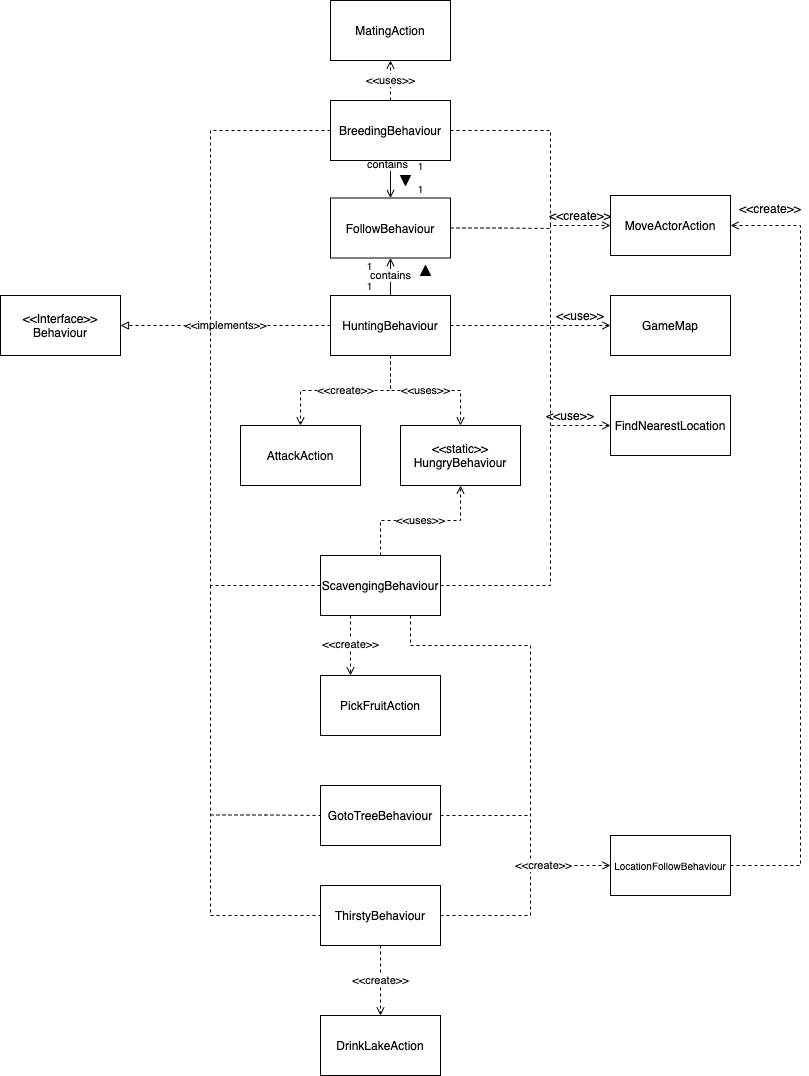

The diagram above was exported from draw.io. Its source (the exported page's mxGraphModel, read from the mxfile embedded in the PNG):
<mxGraphModel dx="335" dy="674" grid="1" gridSize="10" guides="1" tooltips="1" connect="1" arrows="1" fold="1" page="1" pageScale="1" pageWidth="827" pageHeight="1169" math="0" shadow="0">
  <root>
    <mxCell id="0" />
    <mxCell id="1" parent="0" />
    <mxCell id="lGTTNxve3p8v--AtOFyz-9" value="&amp;lt;&amp;lt;uses&amp;gt;&amp;gt;" style="edgeStyle=orthogonalEdgeStyle;rounded=0;orthogonalLoop=1;jettySize=auto;html=1;entryX=0.5;entryY=1;entryDx=0;entryDy=0;dashed=1;endArrow=open;endFill=0;" parent="1" source="lGTTNxve3p8v--AtOFyz-10" target="lGTTNxve3p8v--AtOFyz-26" edge="1">
      <mxGeometry relative="1" as="geometry" />
    </mxCell>
    <mxCell id="XMva7D6qas1npQTiDASZ-26" value="contains&amp;nbsp;&amp;nbsp;&lt;span style=&quot;color: rgba(0 , 0 , 0 , 0) ; font-family: monospace ; font-size: 0px ; background-color: rgb(248 , 249 , 250)&quot;&gt;%3CmxGraphModel%3E%3Croot%3E%3CmxCell%20id%3D%220%22%2F%3E%3CmxCell%20id%3D%221%22%20parent%3D%220%22%2F%3E%3CmxCell%20id%3D%222%22%20value%3D%22%22%20style%3D%22triangle%3BwhiteSpace%3Dwrap%3Bhtml%3D1%3BfillColor%3D%23000000%3B%22%20vertex%3D%221%22%20parent%3D%221%22%3E%3CmxGeometry%20x%3D%22570%22%20y%3D%22665%22%20width%3D%2210%22%20height%3D%2210%22%20as%3D%22geometry%22%2F%3E%3C%2FmxCell%3E%3C%2Froot%3E%3C%2FmxGraphModel%3E&lt;/span&gt;" style="edgeStyle=orthogonalEdgeStyle;rounded=0;orthogonalLoop=1;jettySize=auto;html=1;exitX=0.75;exitY=1;exitDx=0;exitDy=0;startArrow=none;startFill=0;endArrow=open;endFill=0;" parent="1" source="lGTTNxve3p8v--AtOFyz-10" target="XMva7D6qas1npQTiDASZ-23" edge="1">
      <mxGeometry relative="1" as="geometry">
        <Array as="points">
          <mxPoint x="450" y="555" />
        </Array>
      </mxGeometry>
    </mxCell>
    <mxCell id="lGTTNxve3p8v--AtOFyz-10" value="BreedingBehaviour" style="whiteSpace=wrap;html=1;" parent="1" vertex="1">
      <mxGeometry x="390" y="495" width="120" height="60" as="geometry" />
    </mxCell>
    <mxCell id="lGTTNxve3p8v--AtOFyz-12" value="&amp;lt;&amp;lt;create&amp;gt;&amp;gt;" style="edgeStyle=orthogonalEdgeStyle;rounded=0;orthogonalLoop=1;jettySize=auto;html=1;dashed=1;endArrow=open;endFill=0;" parent="1" source="lGTTNxve3p8v--AtOFyz-16" target="lGTTNxve3p8v--AtOFyz-22" edge="1">
      <mxGeometry relative="1" as="geometry" />
    </mxCell>
    <mxCell id="XMva7D6qas1npQTiDASZ-27" value="contains" style="edgeStyle=orthogonalEdgeStyle;rounded=0;orthogonalLoop=1;jettySize=auto;html=1;exitX=0.75;exitY=0;exitDx=0;exitDy=0;entryX=0.5;entryY=1;entryDx=0;entryDy=0;startArrow=none;startFill=0;endArrow=open;endFill=0;" parent="1" source="lGTTNxve3p8v--AtOFyz-16" target="XMva7D6qas1npQTiDASZ-23" edge="1">
      <mxGeometry x="0.4815" relative="1" as="geometry">
        <Array as="points">
          <mxPoint x="450" y="690" />
        </Array>
        <mxPoint as="offset" />
      </mxGeometry>
    </mxCell>
    <mxCell id="MaML4J3mIgGksaPEGSRX-2" value="&amp;lt;&amp;lt;implements&amp;gt;&amp;gt;" style="edgeStyle=orthogonalEdgeStyle;rounded=0;orthogonalLoop=1;jettySize=auto;html=1;exitX=0;exitY=0.5;exitDx=0;exitDy=0;entryX=1;entryY=0.5;entryDx=0;entryDy=0;dashed=1;endArrow=block;endFill=0;" parent="1" source="lGTTNxve3p8v--AtOFyz-16" target="lGTTNxve3p8v--AtOFyz-21" edge="1">
      <mxGeometry relative="1" as="geometry" />
    </mxCell>
    <mxCell id="xhM2eGa4xF4nafe_f911-2" value="&amp;lt;&amp;lt;uses&amp;gt;&amp;gt;" style="edgeStyle=orthogonalEdgeStyle;rounded=0;orthogonalLoop=1;jettySize=auto;html=1;exitX=0.5;exitY=1;exitDx=0;exitDy=0;dashed=1;endArrow=open;endFill=0;" parent="1" source="lGTTNxve3p8v--AtOFyz-16" target="xhM2eGa4xF4nafe_f911-1" edge="1">
      <mxGeometry relative="1" as="geometry" />
    </mxCell>
    <mxCell id="lGTTNxve3p8v--AtOFyz-16" value="HuntingBehaviour" style="whiteSpace=wrap;html=1;" parent="1" vertex="1">
      <mxGeometry x="390" y="690" width="120" height="60" as="geometry" />
    </mxCell>
    <mxCell id="lGTTNxve3p8v--AtOFyz-19" value="&amp;lt;&amp;lt;create&amp;gt;&amp;gt;" style="edgeStyle=orthogonalEdgeStyle;rounded=0;orthogonalLoop=1;jettySize=auto;html=1;entryX=0.25;entryY=0;entryDx=0;entryDy=0;dashed=1;endArrow=open;endFill=0;exitX=0.25;exitY=1;exitDx=0;exitDy=0;" parent="1" source="lGTTNxve3p8v--AtOFyz-20" target="lGTTNxve3p8v--AtOFyz-25" edge="1">
      <mxGeometry relative="1" as="geometry">
        <Array as="points" />
        <mxPoint y="-1" as="offset" />
      </mxGeometry>
    </mxCell>
    <mxCell id="xhM2eGa4xF4nafe_f911-3" value="&amp;lt;&amp;lt;uses&amp;gt;&amp;gt;" style="edgeStyle=orthogonalEdgeStyle;rounded=0;orthogonalLoop=1;jettySize=auto;html=1;exitX=0.5;exitY=0;exitDx=0;exitDy=0;entryX=0.5;entryY=1;entryDx=0;entryDy=0;dashed=1;endArrow=open;endFill=0;" parent="1" source="lGTTNxve3p8v--AtOFyz-20" target="xhM2eGa4xF4nafe_f911-1" edge="1">
      <mxGeometry relative="1" as="geometry" />
    </mxCell>
    <mxCell id="lGTTNxve3p8v--AtOFyz-20" value="ScavengingBehaviour" style="whiteSpace=wrap;html=1;" parent="1" vertex="1">
      <mxGeometry x="380" y="950" width="120" height="60" as="geometry" />
    </mxCell>
    <mxCell id="lGTTNxve3p8v--AtOFyz-21" value="&amp;lt;&amp;lt;Interface&amp;gt;&amp;gt;&lt;br&gt;Behaviour" style="whiteSpace=wrap;html=1;" parent="1" vertex="1">
      <mxGeometry x="60" y="690" width="120" height="60" as="geometry" />
    </mxCell>
    <mxCell id="lGTTNxve3p8v--AtOFyz-22" value="AttackAction" style="whiteSpace=wrap;html=1;" parent="1" vertex="1">
      <mxGeometry x="300" y="820" width="120" height="60" as="geometry" />
    </mxCell>
    <mxCell id="lGTTNxve3p8v--AtOFyz-23" value="MoveActorAction" style="whiteSpace=wrap;html=1;" parent="1" vertex="1">
      <mxGeometry x="670" y="590" width="120" height="60" as="geometry" />
    </mxCell>
    <mxCell id="lGTTNxve3p8v--AtOFyz-24" value="GameMap" style="whiteSpace=wrap;html=1;" parent="1" vertex="1">
      <mxGeometry x="670" y="690" width="120" height="60" as="geometry" />
    </mxCell>
    <mxCell id="lGTTNxve3p8v--AtOFyz-25" value="PickFruitAction" style="whiteSpace=wrap;html=1;" parent="1" vertex="1">
      <mxGeometry x="380" y="1070" width="120" height="60" as="geometry" />
    </mxCell>
    <mxCell id="lGTTNxve3p8v--AtOFyz-26" value="MatingAction" style="whiteSpace=wrap;html=1;" parent="1" vertex="1">
      <mxGeometry x="390" y="395" width="120" height="60" as="geometry" />
    </mxCell>
    <mxCell id="XMva7D6qas1npQTiDASZ-16" value="FindNearestLocation" style="whiteSpace=wrap;html=1;" parent="1" vertex="1">
      <mxGeometry x="670" y="790" width="120" height="60" as="geometry" />
    </mxCell>
    <mxCell id="XMva7D6qas1npQTiDASZ-21" value="" style="group" parent="1" vertex="1" connectable="0">
      <mxGeometry x="610" y="525" width="50" height="295" as="geometry" />
    </mxCell>
    <mxCell id="XMva7D6qas1npQTiDASZ-8" style="edgeStyle=orthogonalEdgeStyle;rounded=0;orthogonalLoop=1;jettySize=auto;html=1;exitX=1;exitY=0.5;exitDx=0;exitDy=0;entryX=0;entryY=0.5;entryDx=0;entryDy=0;dashed=1;startArrow=none;startFill=0;endArrow=open;endFill=0;" parent="XMva7D6qas1npQTiDASZ-21" source="lGTTNxve3p8v--AtOFyz-10" target="lGTTNxve3p8v--AtOFyz-23" edge="1">
      <mxGeometry relative="1" as="geometry">
        <Array as="points">
          <mxPoint />
          <mxPoint y="95" />
        </Array>
      </mxGeometry>
    </mxCell>
    <mxCell id="XMva7D6qas1npQTiDASZ-11" style="edgeStyle=orthogonalEdgeStyle;rounded=0;orthogonalLoop=1;jettySize=auto;html=1;exitX=1;exitY=0.5;exitDx=0;exitDy=0;dashed=1;startArrow=none;startFill=0;endArrow=none;endFill=0;" parent="XMva7D6qas1npQTiDASZ-21" source="lGTTNxve3p8v--AtOFyz-16" edge="1">
      <mxGeometry relative="1" as="geometry">
        <mxPoint y="195" as="targetPoint" />
      </mxGeometry>
    </mxCell>
    <mxCell id="XMva7D6qas1npQTiDASZ-10" style="edgeStyle=orthogonalEdgeStyle;rounded=0;orthogonalLoop=1;jettySize=auto;html=1;exitX=1;exitY=0.5;exitDx=0;exitDy=0;dashed=1;startArrow=none;startFill=0;endArrow=none;endFill=0;" parent="XMva7D6qas1npQTiDASZ-21" source="lGTTNxve3p8v--AtOFyz-20" edge="1">
      <mxGeometry relative="1" as="geometry">
        <mxPoint y="95" as="targetPoint" />
      </mxGeometry>
    </mxCell>
    <mxCell id="XMva7D6qas1npQTiDASZ-12" style="edgeStyle=orthogonalEdgeStyle;rounded=0;orthogonalLoop=1;jettySize=auto;html=1;exitX=0;exitY=0.5;exitDx=0;exitDy=0;dashed=1;startArrow=open;startFill=0;endArrow=none;endFill=0;" parent="XMva7D6qas1npQTiDASZ-21" source="lGTTNxve3p8v--AtOFyz-24" edge="1">
      <mxGeometry relative="1" as="geometry">
        <mxPoint y="195" as="targetPoint" />
      </mxGeometry>
    </mxCell>
    <mxCell id="XMva7D6qas1npQTiDASZ-17" style="edgeStyle=orthogonalEdgeStyle;rounded=0;orthogonalLoop=1;jettySize=auto;html=1;dashed=1;startArrow=open;startFill=0;endArrow=none;endFill=0;" parent="XMva7D6qas1npQTiDASZ-21" source="XMva7D6qas1npQTiDASZ-16" edge="1">
      <mxGeometry relative="1" as="geometry">
        <mxPoint y="295" as="targetPoint" />
        <Array as="points">
          <mxPoint y="295" />
        </Array>
      </mxGeometry>
    </mxCell>
    <mxCell id="MaML4J3mIgGksaPEGSRX-5" value="&amp;lt;&amp;lt;use&amp;gt;&amp;gt;" style="text;html=1;strokeColor=none;fillColor=none;align=center;verticalAlign=middle;whiteSpace=wrap;rounded=0;" parent="XMva7D6qas1npQTiDASZ-21" vertex="1">
      <mxGeometry y="275" width="40" height="20" as="geometry" />
    </mxCell>
    <mxCell id="MaML4J3mIgGksaPEGSRX-6" value="&amp;lt;&amp;lt;create&amp;gt;&amp;gt;" style="text;html=1;strokeColor=none;fillColor=none;align=center;verticalAlign=middle;whiteSpace=wrap;rounded=0;" parent="XMva7D6qas1npQTiDASZ-21" vertex="1">
      <mxGeometry x="10" y="75" width="40" height="20" as="geometry" />
    </mxCell>
    <mxCell id="XMva7D6qas1npQTiDASZ-22" value="" style="group" parent="1" vertex="1" connectable="0">
      <mxGeometry x="270" y="525" width="80" height="195" as="geometry" />
    </mxCell>
    <mxCell id="XMva7D6qas1npQTiDASZ-7" style="edgeStyle=orthogonalEdgeStyle;rounded=0;orthogonalLoop=1;jettySize=auto;html=1;exitX=0;exitY=0.5;exitDx=0;exitDy=0;dashed=1;startArrow=none;startFill=0;endArrow=none;endFill=0;" parent="XMva7D6qas1npQTiDASZ-22" source="lGTTNxve3p8v--AtOFyz-10" edge="1">
      <mxGeometry relative="1" as="geometry">
        <mxPoint y="195" as="targetPoint" />
      </mxGeometry>
    </mxCell>
    <mxCell id="XMva7D6qas1npQTiDASZ-5" style="edgeStyle=orthogonalEdgeStyle;rounded=0;orthogonalLoop=1;jettySize=auto;html=1;exitX=0;exitY=0.5;exitDx=0;exitDy=0;startArrow=none;startFill=0;endArrow=none;endFill=0;dashed=1;" parent="XMva7D6qas1npQTiDASZ-22" source="lGTTNxve3p8v--AtOFyz-20" edge="1">
      <mxGeometry relative="1" as="geometry">
        <mxPoint y="195" as="targetPoint" />
      </mxGeometry>
    </mxCell>
    <mxCell id="MaML4J3mIgGksaPEGSRX-4" style="edgeStyle=orthogonalEdgeStyle;rounded=0;orthogonalLoop=1;jettySize=auto;html=1;exitX=1;exitY=0.5;exitDx=0;exitDy=0;dashed=1;startArrow=none;startFill=0;endArrow=none;endFill=0;" parent="1" source="XMva7D6qas1npQTiDASZ-23" edge="1">
      <mxGeometry relative="1" as="geometry">
        <mxPoint x="610" y="623" as="targetPoint" />
      </mxGeometry>
    </mxCell>
    <mxCell id="XMva7D6qas1npQTiDASZ-23" value="FollowBehaviour" style="whiteSpace=wrap;html=1;" parent="1" vertex="1">
      <mxGeometry x="390" y="592.5" width="120" height="60" as="geometry" />
    </mxCell>
    <mxCell id="MaML4J3mIgGksaPEGSRX-3" value="&amp;lt;&amp;lt;use&amp;gt;&amp;gt;" style="text;html=1;strokeColor=none;fillColor=none;align=center;verticalAlign=middle;whiteSpace=wrap;rounded=0;" parent="1" vertex="1">
      <mxGeometry x="620" y="700" width="40" height="20" as="geometry" />
    </mxCell>
    <mxCell id="MaML4J3mIgGksaPEGSRX-7" value="&lt;font style=&quot;font-size: 10px&quot;&gt;1&lt;/font&gt;" style="text;html=1;align=center;verticalAlign=middle;resizable=0;points=[];autosize=1;strokeColor=none;" parent="1" vertex="1">
      <mxGeometry x="419" y="670" width="20" height="20" as="geometry" />
    </mxCell>
    <mxCell id="MaML4J3mIgGksaPEGSRX-8" value="&lt;font style=&quot;font-size: 10px&quot;&gt;1&lt;/font&gt;" style="text;html=1;align=center;verticalAlign=middle;resizable=0;points=[];autosize=1;strokeColor=none;" parent="1" vertex="1">
      <mxGeometry x="419" y="650" width="20" height="20" as="geometry" />
    </mxCell>
    <mxCell id="MaML4J3mIgGksaPEGSRX-13" value="&lt;font style=&quot;font-size: 10px&quot;&gt;1&lt;/font&gt;" style="text;html=1;align=center;verticalAlign=middle;resizable=0;points=[];autosize=1;strokeColor=none;" parent="1" vertex="1">
      <mxGeometry x="470" y="550" width="20" height="20" as="geometry" />
    </mxCell>
    <mxCell id="MaML4J3mIgGksaPEGSRX-14" value="&lt;font style=&quot;font-size: 10px&quot;&gt;1&lt;/font&gt;" style="text;html=1;align=center;verticalAlign=middle;resizable=0;points=[];autosize=1;strokeColor=none;" parent="1" vertex="1">
      <mxGeometry x="470" y="572.5" width="20" height="20" as="geometry" />
    </mxCell>
    <mxCell id="MaML4J3mIgGksaPEGSRX-17" value="" style="triangle;whiteSpace=wrap;html=1;fillColor=#000000;direction=south;" parent="1" vertex="1">
      <mxGeometry x="460" y="570" width="10" height="10" as="geometry" />
    </mxCell>
    <mxCell id="MaML4J3mIgGksaPEGSRX-18" value="" style="triangle;whiteSpace=wrap;html=1;fillColor=#000000;direction=north;" parent="1" vertex="1">
      <mxGeometry x="480" y="660" width="10" height="10" as="geometry" />
    </mxCell>
    <mxCell id="xhM2eGa4xF4nafe_f911-1" value="&amp;lt;&amp;lt;static&amp;gt;&amp;gt;&lt;br&gt;HungryBehaviour" style="whiteSpace=wrap;html=1;" parent="1" vertex="1">
      <mxGeometry x="460" y="820" width="120" height="60" as="geometry" />
    </mxCell>
    <mxCell id="DXgYicYLpoOA_klsTRx1-13" style="edgeStyle=orthogonalEdgeStyle;rounded=0;orthogonalLoop=1;jettySize=auto;html=1;dashed=1;endArrow=none;endFill=0;" edge="1" parent="1" source="DXgYicYLpoOA_klsTRx1-1">
      <mxGeometry relative="1" as="geometry">
        <mxPoint x="590" y="1260" as="targetPoint" />
        <Array as="points">
          <mxPoint x="590" y="1310" />
          <mxPoint x="590" y="1260" />
        </Array>
      </mxGeometry>
    </mxCell>
    <mxCell id="DXgYicYLpoOA_klsTRx1-1" value="ThirstyBehaviour" style="whiteSpace=wrap;html=1;" vertex="1" parent="1">
      <mxGeometry x="380" y="1280" width="120" height="60" as="geometry" />
    </mxCell>
    <mxCell id="DXgYicYLpoOA_klsTRx1-14" style="edgeStyle=orthogonalEdgeStyle;rounded=0;orthogonalLoop=1;jettySize=auto;html=1;entryX=1;entryY=0.5;entryDx=0;entryDy=0;dashed=1;endArrow=open;endFill=0;" edge="1" parent="1" source="DXgYicYLpoOA_klsTRx1-2" target="lGTTNxve3p8v--AtOFyz-23">
      <mxGeometry relative="1" as="geometry">
        <Array as="points">
          <mxPoint x="860" y="1260" />
          <mxPoint x="860" y="620" />
        </Array>
      </mxGeometry>
    </mxCell>
    <mxCell id="DXgYicYLpoOA_klsTRx1-2" value="&lt;font style=&quot;font-size: 10px&quot;&gt;LocationFollowBehaviour&lt;/font&gt;" style="whiteSpace=wrap;html=1;" vertex="1" parent="1">
      <mxGeometry x="670" y="1230" width="120" height="60" as="geometry" />
    </mxCell>
    <mxCell id="DXgYicYLpoOA_klsTRx1-12" style="edgeStyle=orthogonalEdgeStyle;rounded=0;orthogonalLoop=1;jettySize=auto;html=1;endArrow=none;endFill=0;dashed=1;" edge="1" parent="1" source="DXgYicYLpoOA_klsTRx1-3">
      <mxGeometry relative="1" as="geometry">
        <mxPoint x="590" y="1210" as="targetPoint" />
      </mxGeometry>
    </mxCell>
    <mxCell id="DXgYicYLpoOA_klsTRx1-3" value="&lt;font style=&quot;font-size: 12px&quot;&gt;GotoTreeBehaviour&lt;/font&gt;" style="whiteSpace=wrap;html=1;" vertex="1" parent="1">
      <mxGeometry x="380" y="1180" width="120" height="60" as="geometry" />
    </mxCell>
    <mxCell id="DXgYicYLpoOA_klsTRx1-10" value="&amp;lt;&amp;lt;create&amp;gt;&amp;gt;" style="edgeStyle=orthogonalEdgeStyle;rounded=0;orthogonalLoop=1;jettySize=auto;html=1;entryX=0;entryY=0.5;entryDx=0;entryDy=0;dashed=1;endArrow=open;endFill=0;exitX=0.5;exitY=1;exitDx=0;exitDy=0;" edge="1" parent="1" source="lGTTNxve3p8v--AtOFyz-20" target="DXgYicYLpoOA_klsTRx1-2">
      <mxGeometry x="0.7208" relative="1" as="geometry">
        <mxPoint x="420" y="1020" as="sourcePoint" />
        <mxPoint x="320" y="1081" as="targetPoint" />
        <Array as="points">
          <mxPoint x="470" y="1010" />
          <mxPoint x="470" y="1040" />
          <mxPoint x="590" y="1040" />
          <mxPoint x="590" y="1260" />
        </Array>
        <mxPoint as="offset" />
      </mxGeometry>
    </mxCell>
    <mxCell id="DXgYicYLpoOA_klsTRx1-15" value="&amp;lt;&amp;lt;create&amp;gt;&amp;gt;" style="text;html=1;strokeColor=none;fillColor=none;align=center;verticalAlign=middle;whiteSpace=wrap;rounded=0;" vertex="1" parent="1">
      <mxGeometry x="810" y="592.5" width="40" height="20" as="geometry" />
    </mxCell>
    <mxCell id="DXgYicYLpoOA_klsTRx1-16" value="" style="edgeStyle=orthogonalEdgeStyle;rounded=0;orthogonalLoop=1;jettySize=auto;html=1;dashed=1;endArrow=none;endFill=0;entryX=0;entryY=0.5;entryDx=0;entryDy=0;" edge="1" parent="1" target="DXgYicYLpoOA_klsTRx1-1">
      <mxGeometry x="0.7208" relative="1" as="geometry">
        <mxPoint x="270" y="980" as="sourcePoint" />
        <mxPoint x="380" y="1310" as="targetPoint" />
        <Array as="points">
          <mxPoint x="270" y="1310" />
        </Array>
        <mxPoint as="offset" />
      </mxGeometry>
    </mxCell>
    <mxCell id="DXgYicYLpoOA_klsTRx1-20" style="edgeStyle=orthogonalEdgeStyle;rounded=0;orthogonalLoop=1;jettySize=auto;html=1;exitX=1;exitY=0.5;exitDx=0;exitDy=0;dashed=1;startArrow=none;startFill=0;endArrow=none;endFill=0;entryX=0;entryY=0.5;entryDx=0;entryDy=0;" edge="1" parent="1" target="DXgYicYLpoOA_klsTRx1-3">
      <mxGeometry relative="1" as="geometry">
        <mxPoint x="369.9999999999999" y="1209.97" as="targetPoint" />
        <mxPoint x="270.0000000000001" y="1209.47" as="sourcePoint" />
      </mxGeometry>
    </mxCell>
    <mxCell id="DXgYicYLpoOA_klsTRx1-21" value="DrinkLakeAction" style="rounded=0;whiteSpace=wrap;html=1;" vertex="1" parent="1">
      <mxGeometry x="380" y="1410" width="120" height="60" as="geometry" />
    </mxCell>
    <mxCell id="DXgYicYLpoOA_klsTRx1-22" value="&amp;lt;&amp;lt;create&amp;gt;&amp;gt;" style="edgeStyle=orthogonalEdgeStyle;rounded=0;orthogonalLoop=1;jettySize=auto;html=1;dashed=1;endArrow=open;endFill=0;exitX=0.5;exitY=1;exitDx=0;exitDy=0;entryX=0.5;entryY=0;entryDx=0;entryDy=0;" edge="1" parent="1" source="DXgYicYLpoOA_klsTRx1-1" target="DXgYicYLpoOA_klsTRx1-21">
      <mxGeometry relative="1" as="geometry">
        <mxPoint x="404.9988235294118" y="1360" as="sourcePoint" />
        <mxPoint x="314.9988235294118" y="1430" as="targetPoint" />
      </mxGeometry>
    </mxCell>
  </root>
</mxGraphModel>